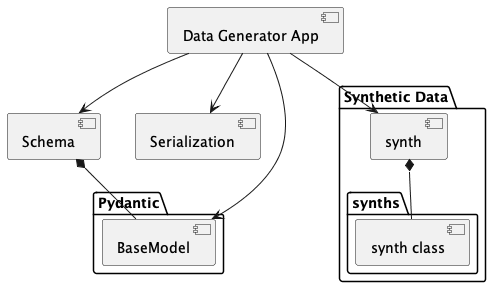

The diagram above was rendered by PlantUML. Its source (embedded in the PNG):
@startuml
[Data Generator App]

[Schema]

[Serialization]

package "Synthetic Data" {
    [synth]
    package "synths" {
        [synth class]
    }
    [synth] *-- [synth class]
}

package "Pydantic" {
    [BaseModel]
}

[Data Generator App] --> [Schema]
[Data Generator App] --> [synth]
[Data Generator App] --> [BaseModel]
[Data Generator App] --> [Serialization]
[Schema] *-- [BaseModel]
@enduml